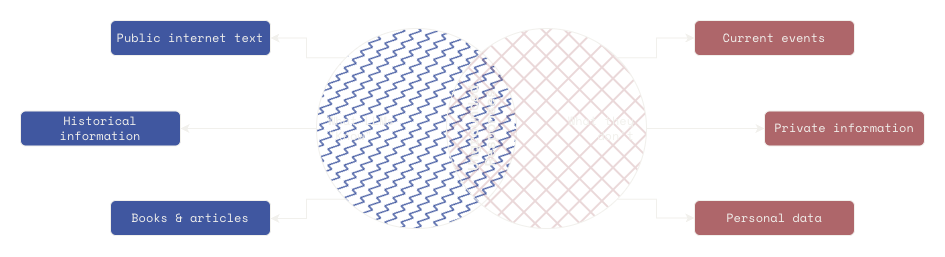

The diagram above was exported from draw.io. Its source (the exported page's mxGraphModel, read from the mxfile embedded in the PNG):
<mxGraphModel dx="1794" dy="909" grid="1" gridSize="10" guides="1" tooltips="1" connect="1" arrows="1" fold="1" page="0" pageScale="1" pageWidth="1654" pageHeight="1169" math="0" shadow="0">
  <root>
    <mxCell id="0" />
    <mxCell id="1" parent="0" />
    <mxCell id="SJwmxkfTv2PuE8BM7AbY-1" edge="1" parent="1" source="SJwmxkfTv2PuE8BM7AbY-4" style="edgeStyle=orthogonalEdgeStyle;rounded=0;orthogonalLoop=1;jettySize=auto;html=1;exitX=0;exitY=1;exitDx=0;exitDy=0;entryX=1;entryY=0.5;entryDx=0;entryDy=0;strokeColor=light-dark(#f1f0ec, #ededed);fontColor=light-dark(#f1f0ec, #ededed);fontFamily=Space Mono;fontSource=https%3A%2F%2Ffonts.googleapis.com%2Fcss%3Ffamily%3DSpace%2BMono;" target="SJwmxkfTv2PuE8BM7AbY-14">
      <mxGeometry relative="1" as="geometry">
        <Array as="points">
          <mxPoint x="190" y="351" />
          <mxPoint x="190" y="370" />
          <mxPoint x="154" y="370" />
        </Array>
      </mxGeometry>
    </mxCell>
    <mxCell id="SJwmxkfTv2PuE8BM7AbY-2" edge="1" parent="1" source="SJwmxkfTv2PuE8BM7AbY-4" style="edgeStyle=orthogonalEdgeStyle;rounded=0;orthogonalLoop=1;jettySize=auto;html=1;exitX=0;exitY=0.5;exitDx=0;exitDy=0;strokeColor=light-dark(#f1f0ec, #ededed);fontColor=light-dark(#f1f0ec, #ededed);fontFamily=Space Mono;fontSource=https%3A%2F%2Ffonts.googleapis.com%2Fcss%3Ffamily%3DSpace%2BMono;" target="SJwmxkfTv2PuE8BM7AbY-13">
      <mxGeometry relative="1" as="geometry" />
    </mxCell>
    <mxCell id="SJwmxkfTv2PuE8BM7AbY-3" edge="1" parent="1" source="SJwmxkfTv2PuE8BM7AbY-4" style="edgeStyle=orthogonalEdgeStyle;rounded=0;orthogonalLoop=1;jettySize=auto;html=1;exitX=0;exitY=0;exitDx=0;exitDy=0;entryX=1;entryY=0.5;entryDx=0;entryDy=0;strokeColor=light-dark(#f1f0ec, #ededed);fontColor=light-dark(#f1f0ec, #ededed);fontFamily=Space Mono;fontSource=https%3A%2F%2Ffonts.googleapis.com%2Fcss%3Ffamily%3DSpace%2BMono;" target="SJwmxkfTv2PuE8BM7AbY-12">
      <mxGeometry relative="1" as="geometry">
        <Array as="points">
          <mxPoint x="190" y="210" />
          <mxPoint x="190" y="190" />
        </Array>
      </mxGeometry>
    </mxCell>
    <mxCell id="SJwmxkfTv2PuE8BM7AbY-4" parent="1" style="ellipse;whiteSpace=wrap;html=1;aspect=fixed;fillColor=light-dark(#4057a0, #392f3f);fillStyle=zigzag-line;strokeColor=light-dark(#f1f0ec, #ededed);fontColor=light-dark(#f1f0ec, #ededed);fontFamily=Space Mono;fontSource=https%3A%2F%2Ffonts.googleapis.com%2Fcss%3Ffamily%3DSpace%2BMono;" value="" vertex="1">
      <mxGeometry height="200" width="200" x="200" y="180" as="geometry" />
    </mxCell>
    <mxCell id="SJwmxkfTv2PuE8BM7AbY-5" edge="1" parent="1" source="SJwmxkfTv2PuE8BM7AbY-8" style="edgeStyle=orthogonalEdgeStyle;rounded=0;orthogonalLoop=1;jettySize=auto;html=1;exitX=1;exitY=0.5;exitDx=0;exitDy=0;strokeColor=light-dark(#f1f0ec, #ededed);fontColor=light-dark(#f1f0ec, #ededed);fontFamily=Space Mono;fontSource=https%3A%2F%2Ffonts.googleapis.com%2Fcss%3Ffamily%3DSpace%2BMono;" target="SJwmxkfTv2PuE8BM7AbY-16">
      <mxGeometry relative="1" as="geometry" />
    </mxCell>
    <mxCell id="SJwmxkfTv2PuE8BM7AbY-6" edge="1" parent="1" source="SJwmxkfTv2PuE8BM7AbY-8" style="edgeStyle=orthogonalEdgeStyle;rounded=0;orthogonalLoop=1;jettySize=auto;html=1;exitX=1;exitY=0;exitDx=0;exitDy=0;entryX=0;entryY=0.5;entryDx=0;entryDy=0;strokeColor=light-dark(#f1f0ec, #ededed);fontColor=light-dark(#f1f0ec, #ededed);fontFamily=Space Mono;fontSource=https%3A%2F%2Ffonts.googleapis.com%2Fcss%3Ffamily%3DSpace%2BMono;" target="SJwmxkfTv2PuE8BM7AbY-15">
      <mxGeometry relative="1" as="geometry">
        <Array as="points">
          <mxPoint x="540" y="209" />
          <mxPoint x="540" y="190" />
        </Array>
      </mxGeometry>
    </mxCell>
    <mxCell id="SJwmxkfTv2PuE8BM7AbY-7" edge="1" parent="1" source="SJwmxkfTv2PuE8BM7AbY-8" style="edgeStyle=orthogonalEdgeStyle;rounded=0;orthogonalLoop=1;jettySize=auto;html=1;exitX=1;exitY=1;exitDx=0;exitDy=0;entryX=0;entryY=0.5;entryDx=0;entryDy=0;strokeColor=light-dark(#f1f0ec, #ededed);fontColor=light-dark(#f1f0ec, #ededed);fontFamily=Space Mono;fontSource=https%3A%2F%2Ffonts.googleapis.com%2Fcss%3Ffamily%3DSpace%2BMono;" target="SJwmxkfTv2PuE8BM7AbY-17">
      <mxGeometry relative="1" as="geometry">
        <Array as="points">
          <mxPoint x="540" y="351" />
          <mxPoint x="540" y="370" />
        </Array>
      </mxGeometry>
    </mxCell>
    <mxCell id="SJwmxkfTv2PuE8BM7AbY-8" parent="1" style="ellipse;whiteSpace=wrap;html=1;aspect=fixed;fillColor=light-dark(#ae666a, #512d2b);fillStyle=cross-hatch;strokeColor=light-dark(#f1f0ec, #ededed);fontColor=light-dark(#f1f0ec, #ededed);fontFamily=Space Mono;fontSource=https%3A%2F%2Ffonts.googleapis.com%2Fcss%3Ffamily%3DSpace%2BMono;" value="" vertex="1">
      <mxGeometry height="200" width="200" x="330" y="180" as="geometry" />
    </mxCell>
    <mxCell id="SJwmxkfTv2PuE8BM7AbY-9" parent="1" style="text;html=1;whiteSpace=wrap;strokeColor=none;fillColor=none;align=left;verticalAlign=middle;rounded=0;fontFamily=Space Mono;fontSource=https%3A%2F%2Ffonts.googleapis.com%2Fcss%3Ffamily%3DSpace%2BMono;fontColor=light-dark(#f1f0ec, #ededed);" value="What LLMs &quot;Know&quot;" vertex="1">
      <mxGeometry height="50" width="90" x="210" y="255" as="geometry" />
    </mxCell>
    <mxCell id="SJwmxkfTv2PuE8BM7AbY-10" parent="1" style="text;html=1;whiteSpace=wrap;strokeColor=none;fillColor=none;align=right;verticalAlign=middle;rounded=0;fontFamily=Space Mono;fontSource=https%3A%2F%2Ffonts.googleapis.com%2Fcss%3Ffamily%3DSpace%2BMono;fontColor=light-dark(#f1f0ec, #ededed);" value="What they don't" vertex="1">
      <mxGeometry height="50" width="90" x="430" y="255" as="geometry" />
    </mxCell>
    <mxCell id="SJwmxkfTv2PuE8BM7AbY-11" parent="1" style="text;html=1;whiteSpace=wrap;strokeColor=none;fillColor=none;align=center;verticalAlign=middle;rounded=0;fontFamily=Space Mono;fontSource=https%3A%2F%2Ffonts.googleapis.com%2Fcss%3Ffamily%3DSpace%2BMono;rotation=-90;fontStyle=1;fontSize=14;fontColor=light-dark(#f1f0ec, #ededed);" value="&lt;span&gt;Ungrounded Responses&lt;/span&gt;" vertex="1">
      <mxGeometry height="50" width="90" x="320" y="255" as="geometry" />
    </mxCell>
    <mxCell id="SJwmxkfTv2PuE8BM7AbY-12" parent="1" style="rounded=1;whiteSpace=wrap;html=1;fillStyle=solid;strokeColor=light-dark(#f1f0ec, #ededed);align=center;verticalAlign=middle;fontFamily=Space Mono;fontSize=12;fontColor=light-dark(#f1f0ec, #ededed);fillColor=light-dark(#4057a0, #392f3f);fontSource=https%3A%2F%2Ffonts.googleapis.com%2Fcss%3Ffamily%3DSpace%2BMono;" value="Public internet text" vertex="1">
      <mxGeometry height="35" width="160" x="-6" y="172" as="geometry" />
    </mxCell>
    <mxCell id="SJwmxkfTv2PuE8BM7AbY-13" parent="1" style="rounded=1;whiteSpace=wrap;html=1;fillStyle=solid;strokeColor=light-dark(#f1f0ec, #ededed);align=center;verticalAlign=middle;fontFamily=Space Mono;fontSize=12;fontColor=light-dark(#f1f0ec, #ededed);fillColor=light-dark(#4057a0, #392f3f);fontSource=https%3A%2F%2Ffonts.googleapis.com%2Fcss%3Ffamily%3DSpace%2BMono;" value="Historical information" vertex="1">
      <mxGeometry height="35" width="160" x="-96" y="262.5" as="geometry" />
    </mxCell>
    <mxCell id="SJwmxkfTv2PuE8BM7AbY-14" parent="1" style="rounded=1;whiteSpace=wrap;html=1;fillStyle=solid;strokeColor=light-dark(#f1f0ec, #ededed);align=center;verticalAlign=middle;fontFamily=Space Mono;fontSize=12;fontColor=light-dark(#f1f0ec, #ededed);fillColor=light-dark(#4057a0, #392f3f);fontSource=https%3A%2F%2Ffonts.googleapis.com%2Fcss%3Ffamily%3DSpace%2BMono;" value="Books &amp;amp; articles" vertex="1">
      <mxGeometry height="35" width="160" x="-6" y="352" as="geometry" />
    </mxCell>
    <mxCell id="SJwmxkfTv2PuE8BM7AbY-15" parent="1" style="rounded=1;whiteSpace=wrap;html=1;fontStyle=0;fillStyle=solid;strokeColor=light-dark(#f1f0ec, #ededed);align=center;verticalAlign=middle;fontFamily=Space Mono;fontSize=12;fontColor=light-dark(#f1f0ec, #ededed);fillColor=light-dark(#ae666a, #512d2b);fontSource=https%3A%2F%2Ffonts.googleapis.com%2Fcss%3Ffamily%3DSpace%2BMono;" value="Current events" vertex="1">
      <mxGeometry height="35" width="160" x="578" y="172" as="geometry" />
    </mxCell>
    <mxCell id="SJwmxkfTv2PuE8BM7AbY-16" parent="1" style="rounded=1;whiteSpace=wrap;html=1;fillStyle=solid;strokeColor=light-dark(#f1f0ec, #ededed);align=center;verticalAlign=middle;fontFamily=Space Mono;fontSize=12;fontColor=light-dark(#f1f0ec, #ededed);fillColor=light-dark(#ae666a, #512d2b);fontStyle=0;fontSource=https%3A%2F%2Ffonts.googleapis.com%2Fcss%3Ffamily%3DSpace%2BMono;" value="Private information" vertex="1">
      <mxGeometry height="35" width="160" x="648" y="262.5" as="geometry" />
    </mxCell>
    <mxCell id="SJwmxkfTv2PuE8BM7AbY-17" parent="1" style="rounded=1;whiteSpace=wrap;html=1;fillStyle=solid;strokeColor=light-dark(#f1f0ec, #ededed);align=center;verticalAlign=middle;fontFamily=Space Mono;fontSize=12;fontColor=light-dark(#f1f0ec, #ededed);fontStyle=0;fillColor=light-dark(#ae666a, #512d2b);fontSource=https%3A%2F%2Ffonts.googleapis.com%2Fcss%3Ffamily%3DSpace%2BMono;" value="Personal data" vertex="1">
      <mxGeometry height="35" width="160" x="578" y="352" as="geometry" />
    </mxCell>
  </root>
</mxGraphModel>